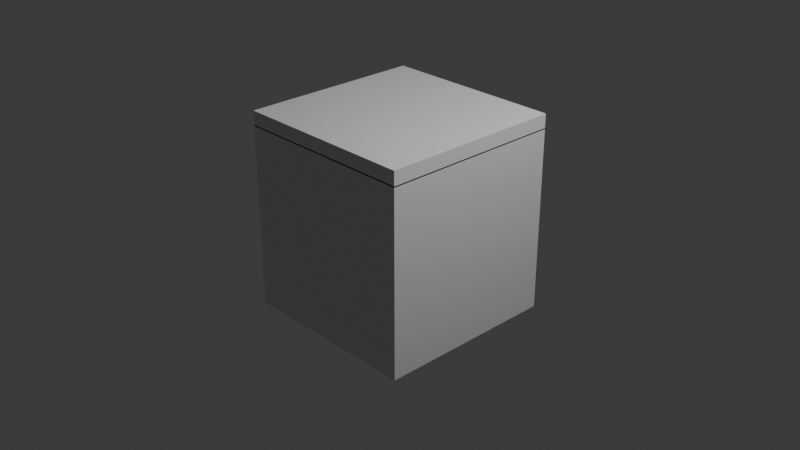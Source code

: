 # Source: truhe.blend  (saved by Blender 4.5.90; exported with 4.5.12 LTS)
import bpy
from mathutils import Matrix  # noqa: F401  (used for matrix-valued properties, if any)

bpy.ops.wm.read_factory_settings(use_empty=True)
scene = bpy.context.scene
scene.name = 'Scene'

# ---- collections
col_collection = bpy.data.collections.new('Collection'); scene.collection.children.link(col_collection)

# ---- materials (node trees are filled in below, after node groups)
mat_material = bpy.data.materials.new('Material')
mat_material.alpha_threshold = 0.0
mat_material.roughness = 0.5
mat_material.line_color = (0.0, 0.0, 0.0, 1.0)

# ---- material node trees
mat_material.use_nodes = True; mat_material.node_tree.nodes.clear()
_N = mat_material.node_tree.nodes; _L = mat_material.node_tree.links
n0 = _N.new('ShaderNodeOutputMaterial'); n0.name = 'Material Output'; n0.location = (200, 100)
n1 = _N.new('ShaderNodeBsdfPrincipled'); n1.name = 'Principled BSDF'; n1.location = (-200, 100)
n1.inputs[3].default_value = 1.45
_L.new(n1.outputs[0], n0.inputs[0])
n0.is_active_output = True

# ---- world
world_world = bpy.data.worlds.new('World'); scene.world = world_world
world_world.use_nodes = True; world_world.node_tree.nodes.clear()
_N = world_world.node_tree.nodes; _L = world_world.node_tree.links
n0 = _N.new('ShaderNodeOutputWorld'); n0.name = 'World Output'; n0.location = (200, 100)
n1 = _N.new('ShaderNodeBackground'); n1.name = 'Background'; n1.location = (-200, 100)
n1.inputs[0].default_value = (0.05088, 0.05088, 0.05088, 1.0)
_L.new(n1.outputs[0], n0.inputs[0])
n0.is_active_output = True
world_world.color = (0.05088, 0.05088, 0.05088)
world_world.sun_shadow_jitter_overblur = 0.0

# ---- cameras
cam_camera = bpy.data.cameras.new('Camera')
cam_camera.clip_end = 100.0
cam_camera.ortho_scale = 7.314

# ---- lights
light_light = bpy.data.lights.new('Light', 'POINT')
light_light.energy = 1000.0
light_light.shadow_soft_size = 0.1

# ---- meshes
me_cube = bpy.data.meshes.new('Cube')
me_cube.from_pydata([(1.0, 1.0, -1.0), (1.0, -1.0, -1.0), (-1.0, 1.0, -1.0), (-1.0, -1.0, -1.0), (1.0, -1.0, 1.0), (-1.0, -1.0, 1.0), (1.0, 1.0, 1.0), (-1.0, 1.0, 1.0), (1.0, -1.0, 1.0), (-1.0, -1.0, 1.0), (1.0, 1.0, 1.0), (-1.0, 1.0, 1.0), (1.0, 1.0, 1.0), (1.0, -1.0, 1.0), (-1.0, 1.0, 1.0), (-1.0, -1.0, 1.0), (0.5898, 0.5898, -0.6478), (0.843, 0.843, 0.9531), (0.5898, -0.5898, -0.6478), (0.843, -0.843, 0.9531), (-0.5898, 0.5898, -0.6478), (-0.843, 0.843, 0.9531), (-0.5898, -0.5898, -0.6478), (-0.843, -0.843, 0.9531)], [], [(1, 4, 5, 3), (3, 5, 7, 2), (2, 0, 1, 3), (0, 6, 4, 1), (2, 7, 6, 0), (8, 9, 5, 4), (10, 8, 4, 6), (9, 11, 7, 5), (11, 10, 6, 7), (12, 13, 8, 10), (14, 12, 10, 11), (13, 15, 9, 8), (15, 14, 11, 9), (18, 22, 23, 19), (16, 18, 19, 17), (22, 20, 21, 23), (20, 16, 17, 21), (21, 17, 12, 14), (17, 19, 13, 12), (16, 20, 22, 18), (19, 23, 15, 13), (23, 21, 14, 15)])
_uv = me_cube.uv_layers.new(name='UVMap')
_uv.uv.foreach_set('vector', [0.375, 0.75, 0.625, 0.75, 0.625, 1.0, 0.375, 1.0, 0.375, 0.0, 0.625, 0.0, 0.625, 0.25, 0.375, 0.25, 0.125, 0.5, 0.375, 0.5, 0.375, 0.75, 0.125, 0.75, 0.375, 0.5, 0.625, 0.5, 0.625, 0.75, 0.375, 0.75, 0.375, 0.25, 0.625, 0.25, 0.625, 0.5, 0.375, 0.5, 0.625, 0.75, 0.875, 0.75, 0.875, 0.75, 0.625, 0.75, 0.625, 0.5, 0.625, 0.75, 0.625, 0.75, 0.625, 0.5, 0.875, 0.75, 0.875, 0.5, 0.875, 0.5, 0.875, 0.75, 0.875, 0.5, 0.625, 0.5, 0.625, 0.5, 0.875, 0.5, 0.625, 0.5, 0.625, 0.75, 0.625, 0.75, 0.625, 0.5, 0.875, 0.5, 0.625, 0.5, 0.625, 0.5, 0.875, 0.5, 0.625, 0.75, 0.875, 0.75, 0.875, 0.75, 0.625, 0.75, 0.875, 0.75, 0.875, 0.5, 0.875, 0.5, 0.875, 0.75, 0.6763, 0.6987, 0.8237, 0.6987, 0.8554, 0.7304, 0.6446, 0.7304, 0.6763, 0.5513, 0.6763, 0.6987, 0.6446, 0.7304, 0.6446, 0.5196, 0.8237, 0.6987, 0.8237, 0.5513, 0.8554, 0.5196, 0.8554, 0.7304, 0.8237, 0.5513, 0.6763, 0.5513, 0.6446, 0.5196, 0.8554, 0.5196, 0.8554, 0.5196, 0.6446, 0.5196, 0.625, 0.5, 0.875, 0.5, 0.6446, 0.5196, 0.6446, 0.7304, 0.625, 0.75, 0.625, 0.5, 0.6763, 0.5513, 0.8237, 0.5513, 0.8237, 0.6987, 0.6763, 0.6987, 0.6446, 0.7304, 0.8554, 0.7304, 0.875, 0.75, 0.625, 0.75, 0.8554, 0.7304, 0.8554, 0.5196, 0.875, 0.5, 0.875, 0.75])
me_cube.materials.append(mat_material)
me_cube.use_mirror_vertex_groups = False
me_cube.update()
me_w_rfel = bpy.data.meshes.new('Würfel')
me_w_rfel.from_pydata([(-1.0, -1.0, -1.0), (-1.0, -1.0, -0.8391), (-1.0, 1.0, -1.0), (-1.0, 1.0, -0.8391), (1.0, -1.0, -1.0), (1.0, -1.0, -0.8391), (1.0, 1.0, -1.0), (1.0, 1.0, -0.8391)], [], [(0, 1, 3, 2), (2, 3, 7, 6), (6, 7, 5, 4), (4, 5, 1, 0), (2, 6, 4, 0), (7, 3, 1, 5)])
_uv = me_w_rfel.uv_layers.new(name='UV-Map')
_uv.uv.foreach_set('vector', [0.375, 0.0, 0.625, 0.0, 0.625, 0.25, 0.375, 0.25, 0.375, 0.25, 0.625, 0.25, 0.625, 0.5, 0.375, 0.5, 0.375, 0.5, 0.625, 0.5, 0.625, 0.75, 0.375, 0.75, 0.375, 0.75, 0.625, 0.75, 0.625, 1.0, 0.375, 1.0, 0.125, 0.5, 0.375, 0.5, 0.375, 0.75, 0.125, 0.75, 0.625, 0.5, 0.875, 0.5, 0.875, 0.75, 0.625, 0.75])
me_w_rfel.update()

# ---- objects
ob_cube = bpy.data.objects.new('Cube', me_cube)
ob_light = bpy.data.objects.new('Light', light_light)
ob_camera = bpy.data.objects.new('Camera', cam_camera)
ob_w_rfel = bpy.data.objects.new('Würfel', me_w_rfel)

# ---- transforms, parenting, visibility, modifiers, constraints
ob_cube.location = (0.0, 0.0, 0.0)
ob_cube.lock_rotations_4d = False
ob_cube.empty_display_type = 'ARROWS'
ob_cube.lineart.crease_threshold = 0.0
ob_light.location = (4.076, 1.005, 5.904)
ob_light.rotation_euler = (0.6503, 0.05522, 1.866)
ob_light.lock_rotations_4d = False
ob_light.empty_display_type = 'ARROWS'
ob_light.color = (0.0, 0.0, 0.0, 0.0)
ob_light.lineart.crease_threshold = 0.0
ob_camera.location = (7.359, -6.926, 4.958)
ob_camera.rotation_euler = (1.109, 0.0, 0.8149)
ob_camera.lock_rotations_4d = False
ob_camera.empty_display_type = 'ARROWS'
ob_camera.color = (0.0, 0.0, 0.0, 0.0)
ob_camera.display_type = 'WIRE'
ob_camera.lineart.crease_threshold = 0.0
ob_w_rfel.location = (0.0, 0.0, 1.988)

# ---- collection membership
col_collection.objects.link(ob_cube)
col_collection.objects.link(ob_light)
col_collection.objects.link(ob_camera)
col_collection.objects.link(ob_w_rfel)

# ---- scene / render settings (as saved in the file)
scene.camera = ob_camera
scene.frame_start = 1; scene.frame_end = 250; scene.frame_set(61)
scene.render.engine = 'BLENDER_EEVEE_NEXT'
bpy.context.view_layer.update()
